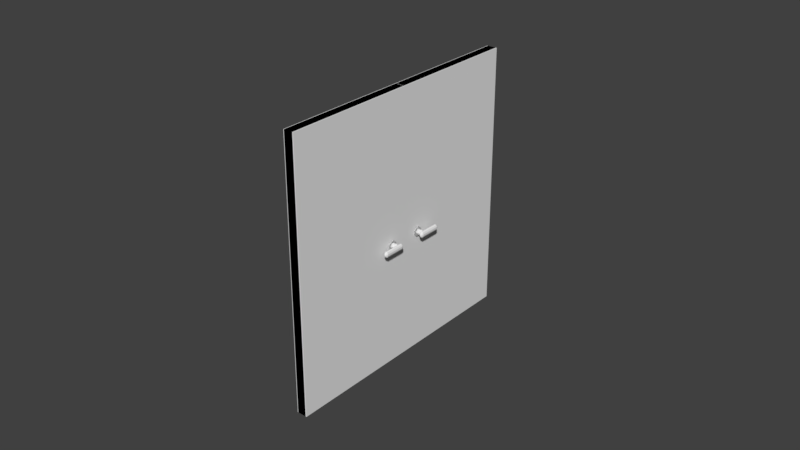 # Source: Door.blend  (saved by Blender 2.79.0; exported with 4.5.12 LTS)
import bpy
from mathutils import Matrix  # noqa: F401  (used for matrix-valued properties, if any)

bpy.ops.wm.read_factory_settings(use_empty=True)
scene = bpy.context.scene
scene.name = 'Scene'

# ---- collections
col_collection_1 = bpy.data.collections.new('Collection 1'); scene.collection.children.link(col_collection_1)

# ---- images (referenced by path relative to the original .blend; pixels are not part of the script)
import os
ASSET_DIR = os.environ.get("B2B_ASSET_DIR", "")  # directory of the original .blend (textures are referenced by path, not embedded)
HERE = os.path.dirname(os.path.abspath(__file__))  # packed textures are extracted next to this script under _unpacked/

def load_image(name, relpath, width, height, colorspace="sRGB"):
    """Load a texture the original file referenced (path relative to the .blend, or extracted next to this script)."""
    p = next((c for c in (os.path.join(HERE, relpath), os.path.join(ASSET_DIR, relpath)) if relpath and os.path.exists(c)), "")
    if p:
        img = bpy.data.images.load(p, check_existing=True)
        img.name = name
    else:  # same state as the original file: an image datablock whose file is absent (Cycles renders it pink)
        img = bpy.data.images.new(name, width, height)
        img.source = "FILE"
        img.filepath = "//" + (relpath or name)
    img.colorspace_settings.name = colorspace
    return img
img_wooden_floor_png_001 = load_image('wooden-floor.png.001', 'wooden-floor.png', 1024, 1024, 'sRGB')

# ---- materials (node trees are filled in below, after node groups)
mat_material_005 = bpy.data.materials.new('Material.005')
mat_material_005.alpha_threshold = 0.0
mat_material_005.roughness = 0.5

# ---- material node trees
mat_material_005.use_nodes = True; mat_material_005.node_tree.nodes.clear()
_N = mat_material_005.node_tree.nodes; _L = mat_material_005.node_tree.links
n0 = _N.new('ShaderNodeOutputMaterial'); n0.name = 'Material Output'; n0.location = (300, 300)
n1 = _N.new('ShaderNodeBsdfDiffuse'); n1.name = 'Diffuse BSDF'; n1.location = (10, 300)
n2 = _N.new('ShaderNodeTexImage'); n2.name = 'Image Texture'; n2.location = (-180, 300)
n2.width = 140
n2.image = img_wooden_floor_png_001
_L.new(n1.outputs[0], n0.inputs[0])
_L.new(n2.outputs[0], n1.inputs[0])
n0.is_active_output = True

# ---- world
world_world = bpy.data.worlds.new('World'); scene.world = world_world
world_world.color = (0.05088, 0.05088, 0.05088)
world_world.use_sun_shadow = False
world_world.sun_shadow_jitter_overblur = 0.0
world_world.cycles.sampling_method = 'MANUAL'

# ---- meshes
me_cube_000 = bpy.data.meshes.new('Cube.000')
me_cube_000.from_pydata([(-1.0, -1.0, -1.0), (-1.0, -1.0, 1.0), (-1.0, 0.9987, -1.0), (-1.0, 0.9987, 1.0), (1.0, -1.0, -1.0), (1.0, -1.0, 1.0), (1.0, 0.9987, -1.0), (1.0, 0.9987, 1.0)], [], [(0, 1, 3, 2), (2, 3, 7, 6), (6, 7, 5, 4), (4, 5, 1, 0), (2, 6, 4, 0), (7, 3, 1, 5)])
_uv = me_cube_000.uv_layers.new(name='UVMap')
_uv.uv.foreach_set('vector', [0.1094, 0.07491, 0.9197, 0.07491, 0.9197, 0.9258, 0.1094, 0.9258, 0.6188, 0.0269, 0.6958, 0.0269, 0.6958, 0.9542, 0.6188, 0.9542, 0.114, 0.9665, 0.9286, 0.9665, 0.9286, 0.03635, 0.114, 0.03635, 0.5738, 0.01353, 0.5738, 0.9726, 0.5021, 0.9726, 0.5021, 0.01353, 0.2546, 0.01827, 0.1186, 0.01827, 0.1186, 0.9795, 0.2546, 0.9795, 0.4441, 0.9793, 0.4441, 0.03023, 0.5425, 0.03023, 0.5425, 0.9793])
me_cube_000.materials.append(mat_material_005)
me_cube_000.use_remesh_preserve_volume = False
me_cube_000.use_remesh_preserve_attributes = False
me_cube_000.use_mirror_vertex_groups = False
me_cube_000.update()
me_cube_002 = bpy.data.meshes.new('Cube.002')
me_cube_002.from_pydata([(-1.0, -0.9987, -1.0), (-1.0, -0.9987, 1.0), (-1.0, 1.0, -1.0), (-1.0, 1.0, 1.0), (1.0, -0.9987, -1.0), (1.0, -0.9987, 1.0), (1.0, 1.0, -1.0), (1.0, 1.0, 1.0)], [], [(0, 1, 3, 2), (2, 3, 7, 6), (6, 7, 5, 4), (4, 5, 1, 0), (2, 6, 4, 0), (7, 3, 1, 5)])
_uv = me_cube_002.uv_layers.new(name='UVMap')
_uv.uv.foreach_set('vector', [0.9286, 0.9182, 0.1182, 0.9182, 0.1182, 0.06724, 0.9286, 0.06724, 0.4192, 0.9662, 0.3421, 0.9662, 0.3421, 0.03883, 0.4192, 0.03883, 0.9239, 0.02661, 0.1094, 0.02661, 0.1094, 0.9567, 0.9239, 0.9567, 0.4642, 0.9795, 0.4642, 0.02045, 0.5358, 0.02045, 0.5358, 0.9795, 0.7834, 0.9748, 0.9193, 0.9748, 0.9193, 0.01353, 0.7834, 0.01353, 0.5939, 0.01382, 0.5939, 0.9628, 0.4955, 0.9628, 0.4955, 0.01382])
me_cube_002.materials.append(mat_material_005)
me_cube_002.use_remesh_preserve_volume = False
me_cube_002.use_remesh_preserve_attributes = False
me_cube_002.use_mirror_vertex_groups = False
me_cube_002.update()
me_cylinder_000 = bpy.data.meshes.new('Cylinder.000')
me_cylinder_000.from_pydata([(-0.007061, 0.01702, -0.005), (-0.007061, 0.01702, 0.005), (0.007039, 0.01702, -0.005), (0.007039, 0.01702, 0.005), (0.01702, 0.007061, -0.005), (0.01702, 0.007061, 0.005), (0.01702, -0.007039, -0.005), (0.01702, -0.007039, 0.005), (0.007061, -0.01702, -0.005), (0.007061, -0.01702, 0.005), (-0.007039, -0.01702, -0.005), (-0.007039, -0.01702, 0.005), (-0.01702, -0.007061, -0.005), (-0.01702, -0.007061, 0.005), (-0.01702, 0.007039, -0.005), (-0.01702, 0.007039, 0.005), (-0.007061, 0.01702, -0.005), (-0.007061, 0.01702, 0.005), (0.007039, 0.01702, -0.005), (0.007039, 0.01702, 0.005), (0.01702, 0.007061, -0.005), (0.01702, 0.007061, 0.005), (0.01702, -0.007039, -0.005), (0.01702, -0.007039, 0.005), (0.007061, -0.01702, -0.005), (0.007061, -0.01702, 0.005), (-0.007039, -0.01702, -0.005), (-0.007039, -0.01702, 0.005), (-0.01702, -0.007061, -0.005), (-0.01702, -0.007061, 0.005), (-0.01702, 0.007039, -0.005), (-0.01702, 0.007039, 0.005), (-9.599e-10, -0.01058, -0.02583), (-2.028e-09, -0.01058, -0.00492), (-0.007481, -0.007481, -0.02583), (-0.007481, -0.007481, -0.00492), (-0.01058, -1.523e-10, -0.02583), (-0.01058, 9.157e-10, -0.00492), (-0.007481, 0.007481, -0.02583), (-0.007481, 0.007481, -0.00492), (-3.505e-11, 0.01058, -0.02583), (-1.103e-09, 0.01058, -0.00492), (0.007481, 0.007481, -0.02583), (0.007481, 0.007481, -0.00492), (0.01058, -7.409e-10, -0.02583), (0.01058, 3.271e-10, -0.00492), (0.007481, -0.007481, -0.02583), (0.007481, -0.007481, -0.00492), (-0.03534, -0.01083, -0.0421), (-0.03534, -0.007729, -0.03462), (-0.03534, -0.0002488, -0.03152), (-0.03534, 0.007232, -0.03462), (-0.03534, 0.01033, -0.0421), (-0.03534, -0.0002488, -0.05268), (-0.03534, -0.007729, -0.04958), (-0.01832, 0.005229, -0.03089), (0.07392, -7.775e-05, -0.03089), (-0.02002, -7.775e-05, -0.03089), (-0.01832, 0.004216, -0.02871), (-0.01562, 0.007659, -0.02696), (-0.01124, 0.009569, -0.02599), (0.06503, 0.009569, -0.02599), (0.06888, 0.007659, -0.02696), (0.07222, 0.004216, -0.02871), (-0.01832, 0.001562, -0.02736), (-0.01562, 0.002877, -0.02453), (-0.01124, 0.003607, -0.02296), (0.06503, 0.003607, -0.02296), (0.06888, 0.002877, -0.02453), (0.07222, 0.001562, -0.02736), (-0.01832, -0.001718, -0.02736), (-0.01562, -0.003033, -0.02453), (-0.01124, -0.003763, -0.02296), (0.06503, -0.003763, -0.02296), (0.06888, -0.003033, -0.02453), (0.07222, -0.001718, -0.02736), (-0.01832, -0.004371, -0.02871), (-0.01562, -0.007814, -0.02696), (-0.01124, -0.009725, -0.02599), (0.06503, -0.009725, -0.02599), (0.06888, -0.007814, -0.02696), (0.07222, -0.004371, -0.02871), (-0.01832, -0.005385, -0.03089), (-0.01562, -0.00964, -0.03089), (-0.01124, -0.012, -0.03089), (0.06503, -0.012, -0.03089), (0.06888, -0.00964, -0.03089), (0.07222, -0.005385, -0.03089), (-0.01832, -0.004371, -0.03308), (-0.01562, -0.007814, -0.03483), (-0.01124, -0.009725, -0.0358), (0.06503, -0.009725, -0.0358), (0.06888, -0.007814, -0.03483), (0.07222, -0.004371, -0.03308), (-0.01832, -0.001718, -0.03443), (-0.01562, -0.003033, -0.03726), (-0.01124, -0.003763, -0.03883), (0.06503, -0.003763, -0.03883), (0.06888, -0.003033, -0.03726), (0.07222, -0.001718, -0.03443), (-0.01832, 0.001562, -0.03443), (-0.01562, 0.002877, -0.03726), (-0.01124, 0.003607, -0.03883), (0.06503, 0.003607, -0.03883), (0.06888, 0.002877, -0.03726), (0.07222, 0.001562, -0.03443), (-0.01832, 0.004216, -0.03308), (-0.01562, 0.007659, -0.03483), (-0.01124, 0.009569, -0.0358), (0.06503, 0.009569, -0.0358), (0.06888, 0.007659, -0.03483), (0.07222, 0.004216, -0.03308), (-0.01562, 0.009485, -0.03089), (-0.01124, 0.01185, -0.03089), (0.06503, 0.01185, -0.03089), (0.06888, 0.009485, -0.03089), (0.07222, 0.005229, -0.03089)], [], [(0, 1, 3, 2), (2, 3, 5, 4), (4, 5, 7, 6), (6, 7, 9, 8), (8, 9, 11, 10), (10, 11, 13, 12), (3, 1, 15, 13, 11, 9, 7, 5), (12, 13, 15, 14), (14, 15, 1, 0), (0, 2, 4, 6, 8, 10, 12, 14), (16, 17, 19, 18), (18, 19, 21, 20), (20, 21, 23, 22), (22, 23, 25, 24), (24, 25, 27, 26), (26, 27, 29, 28), (19, 17, 31, 29, 27, 25, 23, 21), (28, 29, 31, 30), (30, 31, 17, 16), (16, 18, 20, 22, 24, 26, 28, 30), (32, 33, 35, 34), (34, 35, 37, 36), (36, 37, 39, 38), (38, 39, 41, 40), (40, 41, 43, 42), (42, 43, 45, 44), (35, 33, 47, 45, 43, 41, 39, 37), (44, 45, 47, 46), (46, 47, 33, 32), (32, 34, 36, 38, 40, 42, 44, 46), (116, 115, 62, 63), (114, 113, 60, 61), (112, 55, 58, 59), (56, 116, 63), (115, 114, 61, 62), (113, 112, 59, 60), (55, 57, 58), (63, 62, 68, 69), (61, 60, 66, 67), (59, 58, 64, 65), (56, 63, 69), (62, 61, 67, 68), (60, 59, 65, 66), (58, 57, 64), (69, 68, 74, 75), (67, 66, 72, 73), (65, 64, 70, 71), (56, 69, 75), (68, 67, 73, 74), (66, 65, 71, 72), (64, 57, 70), (71, 70, 76, 77), (56, 75, 81), (74, 73, 79, 80), (72, 71, 77, 78), (70, 57, 76), (75, 74, 80, 81), (73, 72, 78, 79), (56, 81, 87), (80, 79, 85, 86), (78, 77, 83, 84), (76, 57, 82), (81, 80, 86, 87), (79, 78, 84, 85), (77, 76, 82, 83), (86, 85, 91, 92), (84, 83, 89, 90), (82, 57, 88), (87, 86, 92, 93), (85, 84, 90, 91), (83, 82, 88, 89), (56, 87, 93), (88, 57, 94), (93, 92, 98, 99), (91, 90, 96, 97), (89, 88, 94, 95), (56, 93, 99), (92, 91, 97, 98), (90, 89, 95, 96), (99, 98, 104, 105), (97, 96, 102, 103), (95, 94, 100, 101), (56, 99, 105), (98, 97, 103, 104), (96, 95, 101, 102), (94, 57, 100), (103, 102, 108, 109), (101, 100, 106, 107), (56, 105, 111), (104, 103, 109, 110), (102, 101, 107, 108), (100, 57, 106), (105, 104, 110, 111), (56, 111, 116), (110, 109, 114, 115), (108, 107, 112, 113), (106, 57, 55), (111, 110, 115, 116), (109, 108, 113, 114), (107, 106, 55, 112)])
me_cylinder_000.use_remesh_preserve_volume = False
me_cylinder_000.use_remesh_preserve_attributes = False
me_cylinder_000.use_mirror_vertex_groups = False
me_cylinder_000.update()
me_cylinder_001 = bpy.data.meshes.new('Cylinder.001')
me_cylinder_001.from_pydata([(-0.007061, 0.01702, -0.005), (-0.007061, 0.01702, 0.005), (0.007039, 0.01702, -0.005), (0.007039, 0.01702, 0.005), (0.01702, 0.007061, -0.005), (0.01702, 0.007061, 0.005), (0.01702, -0.007039, -0.005), (0.01702, -0.007039, 0.005), (0.007061, -0.01702, -0.005), (0.007061, -0.01702, 0.005), (-0.007039, -0.01702, -0.005), (-0.007039, -0.01702, 0.005), (-0.01702, -0.007061, -0.005), (-0.01702, -0.007061, 0.005), (-0.01702, 0.007039, -0.005), (-0.01702, 0.007039, 0.005), (-0.007061, 0.01702, -0.005), (-0.007061, 0.01702, 0.005), (0.007039, 0.01702, -0.005), (0.007039, 0.01702, 0.005), (0.01702, 0.007061, -0.005), (0.01702, 0.007061, 0.005), (0.01702, -0.007039, -0.005), (0.01702, -0.007039, 0.005), (0.007061, -0.01702, -0.005), (0.007061, -0.01702, 0.005), (-0.007039, -0.01702, -0.005), (-0.007039, -0.01702, 0.005), (-0.01702, -0.007061, -0.005), (-0.01702, -0.007061, 0.005), (-0.01702, 0.007039, -0.005), (-0.01702, 0.007039, 0.005), (-9.599e-10, -0.01058, -0.02583), (-2.028e-09, -0.01058, -0.00492), (-0.007481, -0.007481, -0.02583), (-0.007481, -0.007481, -0.00492), (-0.01058, -1.523e-10, -0.02583), (-0.01058, 9.157e-10, -0.00492), (-0.007481, 0.007481, -0.02583), (-0.007481, 0.007481, -0.00492), (-3.505e-11, 0.01058, -0.02583), (-1.103e-09, 0.01058, -0.00492), (0.007481, 0.007481, -0.02583), (0.007481, 0.007481, -0.00492), (0.01058, -7.409e-10, -0.02583), (0.01058, 3.271e-10, -0.00492), (0.007481, -0.007481, -0.02583), (0.007481, -0.007481, -0.00492), (-0.03534, -0.01083, -0.0421), (-0.03534, -0.007729, -0.03462), (-0.03534, -0.0002488, -0.03152), (-0.03534, 0.007232, -0.03462), (-0.03534, 0.01033, -0.0421), (-0.03534, -0.0002488, -0.05268), (-0.03534, -0.007729, -0.04958), (-0.01832, 0.005229, -0.03089), (0.07392, -7.775e-05, -0.03089), (-0.02002, -7.775e-05, -0.03089), (-0.01832, 0.004216, -0.02871), (-0.01562, 0.007659, -0.02696), (-0.01124, 0.009569, -0.02599), (0.06503, 0.009569, -0.02599), (0.06888, 0.007659, -0.02696), (0.07222, 0.004216, -0.02871), (-0.01832, 0.001562, -0.02736), (-0.01562, 0.002877, -0.02453), (-0.01124, 0.003607, -0.02296), (0.06503, 0.003607, -0.02296), (0.06888, 0.002877, -0.02453), (0.07222, 0.001562, -0.02736), (-0.01832, -0.001718, -0.02736), (-0.01562, -0.003033, -0.02453), (-0.01124, -0.003763, -0.02296), (0.06503, -0.003763, -0.02296), (0.06888, -0.003033, -0.02453), (0.07222, -0.001718, -0.02736), (-0.01832, -0.004371, -0.02871), (-0.01562, -0.007814, -0.02696), (-0.01124, -0.009725, -0.02599), (0.06503, -0.009725, -0.02599), (0.06888, -0.007814, -0.02696), (0.07222, -0.004371, -0.02871), (-0.01832, -0.005385, -0.03089), (-0.01562, -0.00964, -0.03089), (-0.01124, -0.012, -0.03089), (0.06503, -0.012, -0.03089), (0.06888, -0.00964, -0.03089), (0.07222, -0.005385, -0.03089), (-0.01832, -0.004371, -0.03308), (-0.01562, -0.007814, -0.03483), (-0.01124, -0.009725, -0.0358), (0.06503, -0.009725, -0.0358), (0.06888, -0.007814, -0.03483), (0.07222, -0.004371, -0.03308), (-0.01832, -0.001718, -0.03443), (-0.01562, -0.003033, -0.03726), (-0.01124, -0.003763, -0.03883), (0.06503, -0.003763, -0.03883), (0.06888, -0.003033, -0.03726), (0.07222, -0.001718, -0.03443), (-0.01832, 0.001562, -0.03443), (-0.01562, 0.002877, -0.03726), (-0.01124, 0.003607, -0.03883), (0.06503, 0.003607, -0.03883), (0.06888, 0.002877, -0.03726), (0.07222, 0.001562, -0.03443), (-0.01832, 0.004216, -0.03308), (-0.01562, 0.007659, -0.03483), (-0.01124, 0.009569, -0.0358), (0.06503, 0.009569, -0.0358), (0.06888, 0.007659, -0.03483), (0.07222, 0.004216, -0.03308), (-0.01562, 0.009485, -0.03089), (-0.01124, 0.01185, -0.03089), (0.06503, 0.01185, -0.03089), (0.06888, 0.009485, -0.03089), (0.07222, 0.005229, -0.03089)], [], [(0, 1, 3, 2), (2, 3, 5, 4), (4, 5, 7, 6), (6, 7, 9, 8), (8, 9, 11, 10), (10, 11, 13, 12), (3, 1, 15, 13, 11, 9, 7, 5), (12, 13, 15, 14), (14, 15, 1, 0), (0, 2, 4, 6, 8, 10, 12, 14), (16, 17, 19, 18), (18, 19, 21, 20), (20, 21, 23, 22), (22, 23, 25, 24), (24, 25, 27, 26), (26, 27, 29, 28), (19, 17, 31, 29, 27, 25, 23, 21), (28, 29, 31, 30), (30, 31, 17, 16), (16, 18, 20, 22, 24, 26, 28, 30), (32, 33, 35, 34), (34, 35, 37, 36), (36, 37, 39, 38), (38, 39, 41, 40), (40, 41, 43, 42), (42, 43, 45, 44), (35, 33, 47, 45, 43, 41, 39, 37), (44, 45, 47, 46), (46, 47, 33, 32), (32, 34, 36, 38, 40, 42, 44, 46), (116, 115, 62, 63), (114, 113, 60, 61), (112, 55, 58, 59), (56, 116, 63), (115, 114, 61, 62), (113, 112, 59, 60), (55, 57, 58), (63, 62, 68, 69), (61, 60, 66, 67), (59, 58, 64, 65), (56, 63, 69), (62, 61, 67, 68), (60, 59, 65, 66), (58, 57, 64), (69, 68, 74, 75), (67, 66, 72, 73), (65, 64, 70, 71), (56, 69, 75), (68, 67, 73, 74), (66, 65, 71, 72), (64, 57, 70), (71, 70, 76, 77), (56, 75, 81), (74, 73, 79, 80), (72, 71, 77, 78), (70, 57, 76), (75, 74, 80, 81), (73, 72, 78, 79), (56, 81, 87), (80, 79, 85, 86), (78, 77, 83, 84), (76, 57, 82), (81, 80, 86, 87), (79, 78, 84, 85), (77, 76, 82, 83), (86, 85, 91, 92), (84, 83, 89, 90), (82, 57, 88), (87, 86, 92, 93), (85, 84, 90, 91), (83, 82, 88, 89), (56, 87, 93), (88, 57, 94), (93, 92, 98, 99), (91, 90, 96, 97), (89, 88, 94, 95), (56, 93, 99), (92, 91, 97, 98), (90, 89, 95, 96), (99, 98, 104, 105), (97, 96, 102, 103), (95, 94, 100, 101), (56, 99, 105), (98, 97, 103, 104), (96, 95, 101, 102), (94, 57, 100), (103, 102, 108, 109), (101, 100, 106, 107), (56, 105, 111), (104, 103, 109, 110), (102, 101, 107, 108), (100, 57, 106), (105, 104, 110, 111), (56, 111, 116), (110, 109, 114, 115), (108, 107, 112, 113), (106, 57, 55), (111, 110, 115, 116), (109, 108, 113, 114), (107, 106, 55, 112)])
me_cylinder_001.use_remesh_preserve_volume = False
me_cylinder_001.use_remesh_preserve_attributes = False
me_cylinder_001.use_mirror_vertex_groups = False
me_cylinder_001.update()
me_cube_001 = bpy.data.meshes.new('Cube.001')
me_cube_001.from_pydata([(-1.0, -1.0, -1.0), (-1.0, -1.0, 1.0), (-1.0, 1.0, -1.0), (-1.0, 1.0, 1.0), (1.0, -1.0, -1.0), (1.0, -1.0, 1.0), (1.0, 1.0, -1.0), (1.0, 1.0, 1.0)], [], [(0, 1, 3, 2), (2, 3, 7, 6), (6, 7, 5, 4), (4, 5, 1, 0), (2, 6, 4, 0), (7, 3, 1, 5)])
me_cube_001.use_remesh_preserve_volume = False
me_cube_001.use_remesh_preserve_attributes = False
me_cube_001.use_mirror_vertex_groups = False
me_cube_001.update()

# ---- objects
ob_door_001 = bpy.data.objects.new('Door.001', me_cube_000)
ob_door = bpy.data.objects.new('Door', me_cube_002)
ob_door_handle_001 = bpy.data.objects.new('Door Handle.001', me_cylinder_000)
ob_door_handle = bpy.data.objects.new('Door Handle', me_cylinder_001)
ob_cube = bpy.data.objects.new('Cube', me_cube_001)

# ---- transforms, parenting, visibility, modifiers, constraints
ob_door_001.location = (-0.001495, -0.375, 0.0)
ob_door_001.scale = (0.025, 0.375, 0.75)
ob_door_001.lineart.crease_threshold = 0.0
ob_door.location = (-0.001495, 0.375, 0.0)
ob_door.scale = (0.025, 0.375, 0.75)
ob_door.lineart.crease_threshold = 0.0
ob_door_handle_001.location = (-0.03298, -0.1, -0.06435)
ob_door_handle_001.rotation_euler = (1.571, 3.142, 1.571)
ob_door_handle_001.scale = (1.449, 1.449, 1.449)
ob_door_handle_001.lineart.crease_threshold = 0.0
_m = ob_door_handle_001.modifiers.new('Mirror', 'MIRROR')
_m.mirror_object = ob_door
ob_door_handle.location = (-0.03298, 0.1, -0.06435)
ob_door_handle.rotation_euler = (1.571, 0.0, 1.571)
ob_door_handle.scale = (1.449, 1.449, 1.449)
ob_door_handle.lineart.crease_threshold = 0.0
_m = ob_door_handle.modifiers.new('Mirror', 'MIRROR')
_m.mirror_object = ob_door
ob_cube.location = (0.0, 0.0, 0.0)
ob_cube.scale = (0.03, 0.75, 0.75)
ob_cube.hide_viewport = True
ob_cube.lineart.crease_threshold = 0.0

# ---- collection membership
col_collection_1.objects.link(ob_door_001)
col_collection_1.objects.link(ob_door)
col_collection_1.objects.link(ob_door_handle_001)
col_collection_1.objects.link(ob_door_handle)
col_collection_1.objects.link(ob_cube)

# ---- scene / render settings (as saved in the file)
scene.frame_start = 1; scene.frame_end = 250; scene.frame_set(3)
scene.render.engine = 'CYCLES'
scene.render.resolution_percentage = 50
scene.render.dither_intensity = 0.0
scene.cycles.use_denoising = False
scene.cycles.samples = 128
scene.cycles.sampling_pattern = 'TABULATED_SOBOL'
scene.cycles.use_adaptive_sampling = False
scene.cycles.use_light_tree = False
scene.cycles.blur_glossy = 0.0
scene.cycles.sample_clamp_indirect = 0.0
scene.view_settings.view_transform = 'Standard'
bpy.context.view_layer.update()

# ---- added for rendering (the .blend has no active camera and no usable light): camera, sun
cam_auto = bpy.data.cameras.new('AutoCamera')
cam_auto.lens = 50.0
cam_auto.sensor_width = 36.0
cam_auto.clip_end = 1000.0
ob_auto_camera = bpy.data.objects.new('AutoCamera', cam_auto)
scene.collection.objects.link(ob_auto_camera)
ob_auto_camera.location = (3.20507, -3.84609, 2.56406)
ob_auto_camera.rotation_euler = (1.09748, -7.21219e-08, 0.694738)
scene.camera = ob_auto_camera
light_auto_sun = bpy.data.lights.new('AutoSun', 'SUN')
light_auto_sun.energy = 3.0
light_auto_sun.angle = 0.0523599
ob_auto_sun = bpy.data.objects.new('AutoSun', light_auto_sun)
scene.collection.objects.link(ob_auto_sun)
ob_auto_sun.rotation_euler = (0.872665, 0.174533, 0.523599)
bpy.context.view_layer.update()
